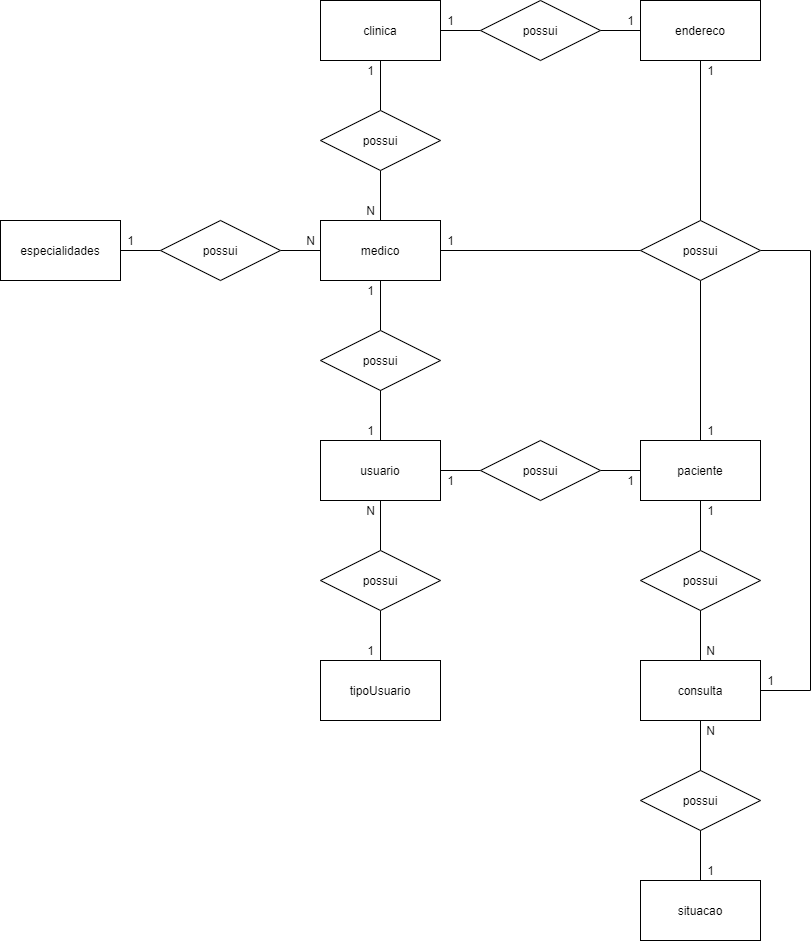

The diagram above was exported from draw.io. Its source (the exported page's mxGraphModel, read from the mxfile embedded in the PNG):
<mxGraphModel dx="1038" dy="547" grid="1" gridSize="10" guides="1" tooltips="1" connect="1" arrows="1" fold="1" page="1" pageScale="1" pageWidth="827" pageHeight="1169" math="0" shadow="0">
  <root>
    <mxCell id="0" />
    <mxCell id="1" parent="0" />
    <mxCell id="NEeTMr66oweEH75EK8pZ-19" style="edgeStyle=orthogonalEdgeStyle;rounded=0;orthogonalLoop=1;jettySize=auto;html=1;entryX=0.5;entryY=0;entryDx=0;entryDy=0;endArrow=none;endFill=0;" edge="1" parent="1" source="NEeTMr66oweEH75EK8pZ-1" target="NEeTMr66oweEH75EK8pZ-8">
      <mxGeometry relative="1" as="geometry" />
    </mxCell>
    <mxCell id="NEeTMr66oweEH75EK8pZ-28" style="edgeStyle=orthogonalEdgeStyle;rounded=0;orthogonalLoop=1;jettySize=auto;html=1;endArrow=none;endFill=0;" edge="1" parent="1" source="NEeTMr66oweEH75EK8pZ-1" target="NEeTMr66oweEH75EK8pZ-24">
      <mxGeometry relative="1" as="geometry" />
    </mxCell>
    <mxCell id="NEeTMr66oweEH75EK8pZ-1" value="medico" style="rounded=0;whiteSpace=wrap;html=1;" vertex="1" parent="1">
      <mxGeometry x="320" y="280" width="120" height="60" as="geometry" />
    </mxCell>
    <mxCell id="NEeTMr66oweEH75EK8pZ-15" style="edgeStyle=orthogonalEdgeStyle;rounded=0;orthogonalLoop=1;jettySize=auto;html=1;endArrow=none;endFill=0;" edge="1" parent="1" source="NEeTMr66oweEH75EK8pZ-2" target="NEeTMr66oweEH75EK8pZ-1">
      <mxGeometry relative="1" as="geometry" />
    </mxCell>
    <mxCell id="NEeTMr66oweEH75EK8pZ-16" style="edgeStyle=orthogonalEdgeStyle;rounded=0;orthogonalLoop=1;jettySize=auto;html=1;endArrow=none;endFill=0;" edge="1" parent="1" source="NEeTMr66oweEH75EK8pZ-2" target="NEeTMr66oweEH75EK8pZ-3">
      <mxGeometry relative="1" as="geometry" />
    </mxCell>
    <mxCell id="NEeTMr66oweEH75EK8pZ-2" value="possui" style="shape=rhombus;perimeter=rhombusPerimeter;whiteSpace=wrap;html=1;align=center;" vertex="1" parent="1">
      <mxGeometry x="320" y="170" width="120" height="60" as="geometry" />
    </mxCell>
    <mxCell id="NEeTMr66oweEH75EK8pZ-17" style="edgeStyle=orthogonalEdgeStyle;rounded=0;orthogonalLoop=1;jettySize=auto;html=1;endArrow=none;endFill=0;" edge="1" parent="1" source="NEeTMr66oweEH75EK8pZ-3" target="NEeTMr66oweEH75EK8pZ-5">
      <mxGeometry relative="1" as="geometry" />
    </mxCell>
    <mxCell id="NEeTMr66oweEH75EK8pZ-3" value="clinica" style="rounded=0;whiteSpace=wrap;html=1;" vertex="1" parent="1">
      <mxGeometry x="320" y="60" width="120" height="60" as="geometry" />
    </mxCell>
    <mxCell id="NEeTMr66oweEH75EK8pZ-25" style="edgeStyle=orthogonalEdgeStyle;rounded=0;orthogonalLoop=1;jettySize=auto;html=1;entryX=0.5;entryY=0;entryDx=0;entryDy=0;endArrow=none;endFill=0;" edge="1" parent="1" source="NEeTMr66oweEH75EK8pZ-4" target="NEeTMr66oweEH75EK8pZ-24">
      <mxGeometry relative="1" as="geometry" />
    </mxCell>
    <mxCell id="NEeTMr66oweEH75EK8pZ-52" value="" style="edgeStyle=orthogonalEdgeStyle;rounded=0;orthogonalLoop=1;jettySize=auto;html=1;endArrow=none;endFill=0;" edge="1" parent="1" source="NEeTMr66oweEH75EK8pZ-4" target="NEeTMr66oweEH75EK8pZ-5">
      <mxGeometry relative="1" as="geometry" />
    </mxCell>
    <mxCell id="NEeTMr66oweEH75EK8pZ-4" value="endereco" style="rounded=0;whiteSpace=wrap;html=1;" vertex="1" parent="1">
      <mxGeometry x="640" y="60" width="120" height="60" as="geometry" />
    </mxCell>
    <mxCell id="NEeTMr66oweEH75EK8pZ-18" style="edgeStyle=orthogonalEdgeStyle;rounded=0;orthogonalLoop=1;jettySize=auto;html=1;endArrow=none;endFill=0;" edge="1" parent="1" source="NEeTMr66oweEH75EK8pZ-5" target="NEeTMr66oweEH75EK8pZ-4">
      <mxGeometry relative="1" as="geometry" />
    </mxCell>
    <mxCell id="NEeTMr66oweEH75EK8pZ-5" value="possui" style="shape=rhombus;perimeter=rhombusPerimeter;whiteSpace=wrap;html=1;align=center;" vertex="1" parent="1">
      <mxGeometry x="480" y="60" width="120" height="60" as="geometry" />
    </mxCell>
    <mxCell id="NEeTMr66oweEH75EK8pZ-13" style="edgeStyle=orthogonalEdgeStyle;rounded=0;orthogonalLoop=1;jettySize=auto;html=1;endArrow=none;endFill=0;" edge="1" parent="1" source="NEeTMr66oweEH75EK8pZ-6" target="NEeTMr66oweEH75EK8pZ-7">
      <mxGeometry relative="1" as="geometry" />
    </mxCell>
    <mxCell id="NEeTMr66oweEH75EK8pZ-14" style="edgeStyle=orthogonalEdgeStyle;rounded=0;orthogonalLoop=1;jettySize=auto;html=1;endArrow=none;endFill=0;" edge="1" parent="1" source="NEeTMr66oweEH75EK8pZ-6" target="NEeTMr66oweEH75EK8pZ-1">
      <mxGeometry relative="1" as="geometry" />
    </mxCell>
    <mxCell id="NEeTMr66oweEH75EK8pZ-6" value="possui" style="shape=rhombus;perimeter=rhombusPerimeter;whiteSpace=wrap;html=1;align=center;" vertex="1" parent="1">
      <mxGeometry x="160" y="280" width="120" height="60" as="geometry" />
    </mxCell>
    <mxCell id="NEeTMr66oweEH75EK8pZ-7" value="especialidades" style="rounded=0;whiteSpace=wrap;html=1;" vertex="1" parent="1">
      <mxGeometry y="280" width="120" height="60" as="geometry" />
    </mxCell>
    <mxCell id="NEeTMr66oweEH75EK8pZ-20" style="edgeStyle=orthogonalEdgeStyle;rounded=0;orthogonalLoop=1;jettySize=auto;html=1;endArrow=none;endFill=0;" edge="1" parent="1" source="NEeTMr66oweEH75EK8pZ-8" target="NEeTMr66oweEH75EK8pZ-9">
      <mxGeometry relative="1" as="geometry" />
    </mxCell>
    <mxCell id="NEeTMr66oweEH75EK8pZ-8" value="possui" style="shape=rhombus;perimeter=rhombusPerimeter;whiteSpace=wrap;html=1;align=center;" vertex="1" parent="1">
      <mxGeometry x="320" y="390" width="120" height="60" as="geometry" />
    </mxCell>
    <mxCell id="NEeTMr66oweEH75EK8pZ-21" style="edgeStyle=orthogonalEdgeStyle;rounded=0;orthogonalLoop=1;jettySize=auto;html=1;entryX=0.5;entryY=0;entryDx=0;entryDy=0;endArrow=none;endFill=0;" edge="1" parent="1" source="NEeTMr66oweEH75EK8pZ-9" target="NEeTMr66oweEH75EK8pZ-11">
      <mxGeometry relative="1" as="geometry" />
    </mxCell>
    <mxCell id="NEeTMr66oweEH75EK8pZ-32" style="edgeStyle=orthogonalEdgeStyle;rounded=0;orthogonalLoop=1;jettySize=auto;html=1;endArrow=none;endFill=0;" edge="1" parent="1" source="NEeTMr66oweEH75EK8pZ-9" target="NEeTMr66oweEH75EK8pZ-30">
      <mxGeometry relative="1" as="geometry" />
    </mxCell>
    <mxCell id="NEeTMr66oweEH75EK8pZ-46" value="" style="edgeStyle=orthogonalEdgeStyle;rounded=0;orthogonalLoop=1;jettySize=auto;html=1;endArrow=none;endFill=0;" edge="1" parent="1" source="NEeTMr66oweEH75EK8pZ-9" target="NEeTMr66oweEH75EK8pZ-8">
      <mxGeometry relative="1" as="geometry" />
    </mxCell>
    <mxCell id="NEeTMr66oweEH75EK8pZ-9" value="usuario" style="rounded=0;whiteSpace=wrap;html=1;" vertex="1" parent="1">
      <mxGeometry x="320" y="500" width="120" height="60" as="geometry" />
    </mxCell>
    <mxCell id="NEeTMr66oweEH75EK8pZ-22" style="edgeStyle=orthogonalEdgeStyle;rounded=0;orthogonalLoop=1;jettySize=auto;html=1;endArrow=none;endFill=0;" edge="1" parent="1" source="NEeTMr66oweEH75EK8pZ-11" target="NEeTMr66oweEH75EK8pZ-12">
      <mxGeometry relative="1" as="geometry" />
    </mxCell>
    <mxCell id="NEeTMr66oweEH75EK8pZ-11" value="possui" style="shape=rhombus;perimeter=rhombusPerimeter;whiteSpace=wrap;html=1;align=center;" vertex="1" parent="1">
      <mxGeometry x="320" y="610" width="120" height="60" as="geometry" />
    </mxCell>
    <mxCell id="NEeTMr66oweEH75EK8pZ-12" value="tipoUsuario&lt;br&gt;" style="rounded=0;whiteSpace=wrap;html=1;" vertex="1" parent="1">
      <mxGeometry x="320" y="720" width="120" height="60" as="geometry" />
    </mxCell>
    <mxCell id="NEeTMr66oweEH75EK8pZ-33" style="edgeStyle=orthogonalEdgeStyle;rounded=0;orthogonalLoop=1;jettySize=auto;html=1;endArrow=none;endFill=0;" edge="1" parent="1" source="NEeTMr66oweEH75EK8pZ-23" target="NEeTMr66oweEH75EK8pZ-30">
      <mxGeometry relative="1" as="geometry" />
    </mxCell>
    <mxCell id="NEeTMr66oweEH75EK8pZ-34" style="edgeStyle=orthogonalEdgeStyle;rounded=0;orthogonalLoop=1;jettySize=auto;html=1;endArrow=none;endFill=0;" edge="1" parent="1" source="NEeTMr66oweEH75EK8pZ-23" target="NEeTMr66oweEH75EK8pZ-31">
      <mxGeometry relative="1" as="geometry" />
    </mxCell>
    <mxCell id="NEeTMr66oweEH75EK8pZ-23" value="paciente" style="rounded=0;whiteSpace=wrap;html=1;" vertex="1" parent="1">
      <mxGeometry x="640" y="500" width="120" height="60" as="geometry" />
    </mxCell>
    <mxCell id="NEeTMr66oweEH75EK8pZ-26" style="edgeStyle=orthogonalEdgeStyle;rounded=0;orthogonalLoop=1;jettySize=auto;html=1;endArrow=none;endFill=0;" edge="1" parent="1" source="NEeTMr66oweEH75EK8pZ-24" target="NEeTMr66oweEH75EK8pZ-23">
      <mxGeometry relative="1" as="geometry" />
    </mxCell>
    <mxCell id="NEeTMr66oweEH75EK8pZ-40" style="edgeStyle=orthogonalEdgeStyle;rounded=0;orthogonalLoop=1;jettySize=auto;html=1;endArrow=none;endFill=0;" edge="1" parent="1" source="NEeTMr66oweEH75EK8pZ-24" target="NEeTMr66oweEH75EK8pZ-29">
      <mxGeometry relative="1" as="geometry">
        <Array as="points">
          <mxPoint x="810" y="310" />
          <mxPoint x="810" y="749.9999999999998" />
        </Array>
      </mxGeometry>
    </mxCell>
    <mxCell id="NEeTMr66oweEH75EK8pZ-24" value="possui" style="shape=rhombus;perimeter=rhombusPerimeter;whiteSpace=wrap;html=1;align=center;" vertex="1" parent="1">
      <mxGeometry x="640" y="280" width="120" height="60" as="geometry" />
    </mxCell>
    <mxCell id="NEeTMr66oweEH75EK8pZ-29" value="consulta" style="rounded=0;whiteSpace=wrap;html=1;" vertex="1" parent="1">
      <mxGeometry x="640" y="720" width="120" height="60" as="geometry" />
    </mxCell>
    <mxCell id="NEeTMr66oweEH75EK8pZ-30" value="possui" style="shape=rhombus;perimeter=rhombusPerimeter;whiteSpace=wrap;html=1;align=center;" vertex="1" parent="1">
      <mxGeometry x="480" y="500" width="120" height="60" as="geometry" />
    </mxCell>
    <mxCell id="NEeTMr66oweEH75EK8pZ-35" style="edgeStyle=orthogonalEdgeStyle;rounded=0;orthogonalLoop=1;jettySize=auto;html=1;endArrow=none;endFill=0;" edge="1" parent="1" source="NEeTMr66oweEH75EK8pZ-31" target="NEeTMr66oweEH75EK8pZ-29">
      <mxGeometry relative="1" as="geometry" />
    </mxCell>
    <mxCell id="NEeTMr66oweEH75EK8pZ-31" value="possui" style="shape=rhombus;perimeter=rhombusPerimeter;whiteSpace=wrap;html=1;align=center;" vertex="1" parent="1">
      <mxGeometry x="640" y="610" width="120" height="60" as="geometry" />
    </mxCell>
    <mxCell id="NEeTMr66oweEH75EK8pZ-39" style="edgeStyle=orthogonalEdgeStyle;rounded=0;orthogonalLoop=1;jettySize=auto;html=1;endArrow=none;endFill=0;" edge="1" parent="1" source="NEeTMr66oweEH75EK8pZ-36" target="NEeTMr66oweEH75EK8pZ-29">
      <mxGeometry relative="1" as="geometry" />
    </mxCell>
    <mxCell id="NEeTMr66oweEH75EK8pZ-36" value="possui" style="shape=rhombus;perimeter=rhombusPerimeter;whiteSpace=wrap;html=1;align=center;" vertex="1" parent="1">
      <mxGeometry x="640" y="830" width="120" height="60" as="geometry" />
    </mxCell>
    <mxCell id="NEeTMr66oweEH75EK8pZ-38" style="edgeStyle=orthogonalEdgeStyle;rounded=0;orthogonalLoop=1;jettySize=auto;html=1;endArrow=none;endFill=0;" edge="1" parent="1" source="NEeTMr66oweEH75EK8pZ-37" target="NEeTMr66oweEH75EK8pZ-36">
      <mxGeometry relative="1" as="geometry" />
    </mxCell>
    <mxCell id="NEeTMr66oweEH75EK8pZ-37" value="situacao" style="rounded=0;whiteSpace=wrap;html=1;" vertex="1" parent="1">
      <mxGeometry x="640" y="940" width="120" height="60" as="geometry" />
    </mxCell>
    <mxCell id="NEeTMr66oweEH75EK8pZ-41" value="1" style="text;html=1;align=center;verticalAlign=middle;resizable=0;points=[];autosize=1;strokeColor=none;fillColor=none;" vertex="1" parent="1">
      <mxGeometry x="120" y="290" width="20" height="20" as="geometry" />
    </mxCell>
    <mxCell id="NEeTMr66oweEH75EK8pZ-42" value="N" style="text;html=1;align=center;verticalAlign=middle;resizable=0;points=[];autosize=1;strokeColor=none;fillColor=none;" vertex="1" parent="1">
      <mxGeometry x="300" y="290" width="20" height="20" as="geometry" />
    </mxCell>
    <mxCell id="NEeTMr66oweEH75EK8pZ-43" value="1" style="text;html=1;align=center;verticalAlign=middle;resizable=0;points=[];autosize=1;strokeColor=none;fillColor=none;" vertex="1" parent="1">
      <mxGeometry x="360" y="340" width="20" height="20" as="geometry" />
    </mxCell>
    <mxCell id="NEeTMr66oweEH75EK8pZ-44" value="1" style="text;html=1;align=center;verticalAlign=middle;resizable=0;points=[];autosize=1;strokeColor=none;fillColor=none;" vertex="1" parent="1">
      <mxGeometry x="360" y="480" width="20" height="20" as="geometry" />
    </mxCell>
    <mxCell id="NEeTMr66oweEH75EK8pZ-45" value="N" style="text;html=1;align=center;verticalAlign=middle;resizable=0;points=[];autosize=1;strokeColor=none;fillColor=none;" vertex="1" parent="1">
      <mxGeometry x="360" y="560" width="20" height="20" as="geometry" />
    </mxCell>
    <mxCell id="NEeTMr66oweEH75EK8pZ-47" value="1" style="text;html=1;align=center;verticalAlign=middle;resizable=0;points=[];autosize=1;strokeColor=none;fillColor=none;" vertex="1" parent="1">
      <mxGeometry x="360" y="700" width="20" height="20" as="geometry" />
    </mxCell>
    <mxCell id="NEeTMr66oweEH75EK8pZ-48" value="N" style="text;html=1;align=center;verticalAlign=middle;resizable=0;points=[];autosize=1;strokeColor=none;fillColor=none;" vertex="1" parent="1">
      <mxGeometry x="360" y="260" width="20" height="20" as="geometry" />
    </mxCell>
    <mxCell id="NEeTMr66oweEH75EK8pZ-49" value="1" style="text;html=1;align=center;verticalAlign=middle;resizable=0;points=[];autosize=1;strokeColor=none;fillColor=none;" vertex="1" parent="1">
      <mxGeometry x="360" y="120" width="20" height="20" as="geometry" />
    </mxCell>
    <mxCell id="NEeTMr66oweEH75EK8pZ-50" value="1" style="text;html=1;align=center;verticalAlign=middle;resizable=0;points=[];autosize=1;strokeColor=none;fillColor=none;" vertex="1" parent="1">
      <mxGeometry x="440" y="70" width="20" height="20" as="geometry" />
    </mxCell>
    <mxCell id="NEeTMr66oweEH75EK8pZ-51" value="1" style="text;html=1;align=center;verticalAlign=middle;resizable=0;points=[];autosize=1;strokeColor=none;fillColor=none;" vertex="1" parent="1">
      <mxGeometry x="620" y="70" width="20" height="20" as="geometry" />
    </mxCell>
    <mxCell id="NEeTMr66oweEH75EK8pZ-53" value="1" style="text;html=1;align=center;verticalAlign=middle;resizable=0;points=[];autosize=1;strokeColor=none;fillColor=none;" vertex="1" parent="1">
      <mxGeometry x="700" y="120" width="20" height="20" as="geometry" />
    </mxCell>
    <mxCell id="NEeTMr66oweEH75EK8pZ-54" value="1" style="text;html=1;align=center;verticalAlign=middle;resizable=0;points=[];autosize=1;strokeColor=none;fillColor=none;" vertex="1" parent="1">
      <mxGeometry x="700" y="480" width="20" height="20" as="geometry" />
    </mxCell>
    <mxCell id="NEeTMr66oweEH75EK8pZ-55" value="1" style="text;html=1;align=center;verticalAlign=middle;resizable=0;points=[];autosize=1;strokeColor=none;fillColor=none;" vertex="1" parent="1">
      <mxGeometry x="700" y="560" width="20" height="20" as="geometry" />
    </mxCell>
    <mxCell id="NEeTMr66oweEH75EK8pZ-56" value="N" style="text;html=1;align=center;verticalAlign=middle;resizable=0;points=[];autosize=1;strokeColor=none;fillColor=none;" vertex="1" parent="1">
      <mxGeometry x="700" y="700" width="20" height="20" as="geometry" />
    </mxCell>
    <mxCell id="NEeTMr66oweEH75EK8pZ-57" value="N" style="text;html=1;align=center;verticalAlign=middle;resizable=0;points=[];autosize=1;strokeColor=none;fillColor=none;" vertex="1" parent="1">
      <mxGeometry x="700" y="780" width="20" height="20" as="geometry" />
    </mxCell>
    <mxCell id="NEeTMr66oweEH75EK8pZ-58" value="1" style="text;html=1;align=center;verticalAlign=middle;resizable=0;points=[];autosize=1;strokeColor=none;fillColor=none;" vertex="1" parent="1">
      <mxGeometry x="700" y="920" width="20" height="20" as="geometry" />
    </mxCell>
    <mxCell id="NEeTMr66oweEH75EK8pZ-59" value="1" style="text;html=1;align=center;verticalAlign=middle;resizable=0;points=[];autosize=1;strokeColor=none;fillColor=none;" vertex="1" parent="1">
      <mxGeometry x="620" y="530" width="20" height="20" as="geometry" />
    </mxCell>
    <mxCell id="NEeTMr66oweEH75EK8pZ-60" value="1" style="text;html=1;align=center;verticalAlign=middle;resizable=0;points=[];autosize=1;strokeColor=none;fillColor=none;" vertex="1" parent="1">
      <mxGeometry x="440" y="530" width="20" height="20" as="geometry" />
    </mxCell>
    <mxCell id="NEeTMr66oweEH75EK8pZ-61" value="1" style="text;html=1;align=center;verticalAlign=middle;resizable=0;points=[];autosize=1;strokeColor=none;fillColor=none;" vertex="1" parent="1">
      <mxGeometry x="440" y="290" width="20" height="20" as="geometry" />
    </mxCell>
    <mxCell id="NEeTMr66oweEH75EK8pZ-62" value="1" style="text;html=1;align=center;verticalAlign=middle;resizable=0;points=[];autosize=1;strokeColor=none;fillColor=none;" vertex="1" parent="1">
      <mxGeometry x="760" y="730" width="20" height="20" as="geometry" />
    </mxCell>
  </root>
</mxGraphModel>